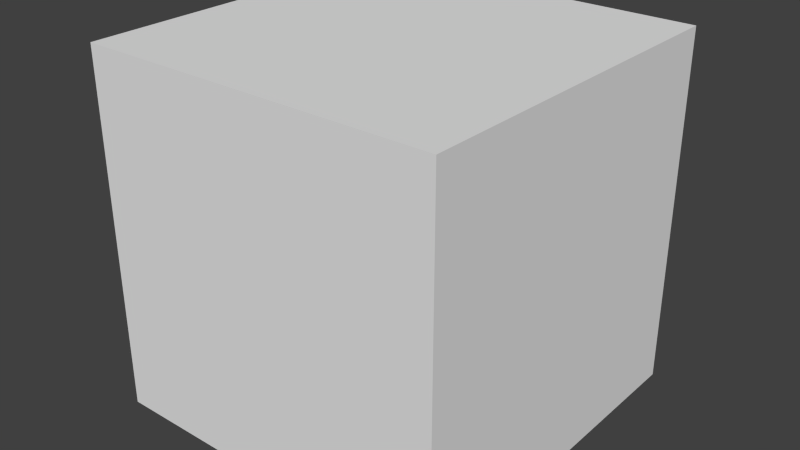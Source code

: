 # Source: cube2m.blend  (saved by Blender 2.65.0; exported with 4.5.12 LTS)
import bpy
from mathutils import Matrix  # noqa: F401  (used for matrix-valued properties, if any)

bpy.ops.wm.read_factory_settings(use_empty=True)
scene = bpy.context.scene
scene.name = 'Scene'

# ---- collections
col_collection_1 = bpy.data.collections.new('Collection 1'); scene.collection.children.link(col_collection_1)

# ---- materials (node trees are filled in below, after node groups)
mat_material_001 = bpy.data.materials.new('Material.001')
mat_material_001.alpha_threshold = 0.0
mat_material_001.use_transparent_shadow = False
mat_material_001.roughness = 0.5
mat_material_001.line_color = (0.0, 0.0, 0.0, 1.0)

# ---- material node trees

# ---- world
world_world = bpy.data.worlds.new('World'); scene.world = world_world
world_world.color = (0.05088, 0.05088, 0.05088)
world_world.use_sun_shadow = False
world_world.sun_shadow_jitter_overblur = 0.0
world_world.cycles.sampling_method = 'MANUAL'
world_world.cycles.sample_map_resolution = 256

# ---- meshes
me_cube_001 = bpy.data.meshes.new('Cube.001')
me_cube_001.from_pydata([(1.0, 1.0, 0.0), (1.0, -1.0, 0.0), (-1.0, -1.0, 0.0), (-1.0, 1.0, 0.0), (1.0, 1.0, 2.0), (1.0, -1.0, 2.0), (-1.0, -1.0, 2.0), (-1.0, 1.0, 2.0), (1.0, 1.0, 2.0), (1.0, -1.0, 2.0), (1.0, 1.0, 2.0), (-1.0, 1.0, 2.0), (-1.0, 1.0, 2.0), (1.0, -1.0, 2.0), (1.0, -1.0, 0.0), (1.0, 1.0, 0.0), (1.0, 1.0, 0.0), (-1.0, 1.0, 0.0), (1.0, -1.0, 0.0), (-1.0, -1.0, 0.0), (-1.0, -1.0, 0.0), (-1.0, 1.0, 0.0)], [], [(0, 1, 2, 3), (8, 11, 6, 9), (15, 4, 5, 14), (18, 13, 6, 19), (20, 6, 7, 21), (10, 16, 17, 12)])
_uv = me_cube_001.uv_layers.new(name='UVMap')
_uv.uv.foreach_set('vector', [0.9999, 9.996e-05, 0.9999, 0.9999, 9.996e-05, 0.9999, 0.0001003, 0.0001, 0.9999, 9.996e-05, 0.9999, 0.9999, 0.0001003, 0.9999, 0.0001, 0.0001006, 0.0001, 9.993e-05, 0.9999, 0.0001003, 0.9999, 0.9999, 0.0001001, 0.9999, 0.0001, 0.0001, 0.9999, 0.0001004, 0.9999, 0.9999, 9.999e-05, 0.9999, 9.996e-05, 0.0001, 0.9999, 0.0001002, 0.9999, 0.9999, 9.993e-05, 0.9999, 0.9999, 0.9999, 0.0001002, 0.9999, 0.0001, 0.0001002, 0.9999, 0.0001001])
me_cube_001.materials.append(mat_material_001)
me_cube_001.use_remesh_preserve_volume = False
me_cube_001.use_remesh_preserve_attributes = False
me_cube_001.use_mirror_vertex_groups = False
me_cube_001.update()

# ---- objects
ob_cube2m = bpy.data.objects.new('Cube2m', me_cube_001)

# ---- transforms, parenting, visibility, modifiers, constraints
ob_cube2m.location = (0.0, 0.0, 0.0)
ob_cube2m.rotation_euler = (-1.192e-07, 0.0, 0.0)
ob_cube2m.lock_rotations_4d = False
ob_cube2m.empty_display_type = 'ARROWS'
ob_cube2m.lineart.crease_threshold = 0.0

# ---- collection membership
col_collection_1.objects.link(ob_cube2m)

# ---- scene / render settings (as saved in the file)
scene.frame_start = 1; scene.frame_end = 250; scene.frame_set(1)
scene.render.engine = 'BLENDER_EEVEE_NEXT'
scene.render.image_settings.color_mode = 'RGB'
scene.render.image_settings.compression = 90
scene.render.resolution_percentage = 50
scene.render.dither_intensity = 0.0
scene.render.bake_margin = 2
scene.render.bake_bias = 0.0
scene.cycles.use_denoising = False
scene.cycles.samples = 10
scene.cycles.sampling_pattern = 'TABULATED_SOBOL'
scene.cycles.light_sampling_threshold = 0.0
scene.cycles.use_adaptive_sampling = False
scene.cycles.use_light_tree = False
scene.cycles.blur_glossy = 0.0
scene.cycles.volume_bounces = 1
scene.cycles.pixel_filter_type = 'GAUSSIAN'
scene.cycles.sample_clamp_indirect = 0.0
scene.view_settings.view_transform = 'Standard'
bpy.context.view_layer.update()

# ---- added for rendering (the .blend has no active camera and no usable light): camera, sun
cam_auto = bpy.data.cameras.new('AutoCamera')
cam_auto.lens = 50.0
cam_auto.sensor_width = 36.0
cam_auto.clip_end = 1000.0
ob_auto_camera = bpy.data.objects.new('AutoCamera', cam_auto)
scene.collection.objects.link(ob_auto_camera)
ob_auto_camera.location = (3.20507, -3.84609, 3.56406)
ob_auto_camera.rotation_euler = (1.09748, -7.21219e-08, 0.694738)
scene.camera = ob_auto_camera
light_auto_sun = bpy.data.lights.new('AutoSun', 'SUN')
light_auto_sun.energy = 3.0
light_auto_sun.angle = 0.0523599
ob_auto_sun = bpy.data.objects.new('AutoSun', light_auto_sun)
scene.collection.objects.link(ob_auto_sun)
ob_auto_sun.rotation_euler = (0.872665, 0.174533, 0.523599)
bpy.context.view_layer.update()
